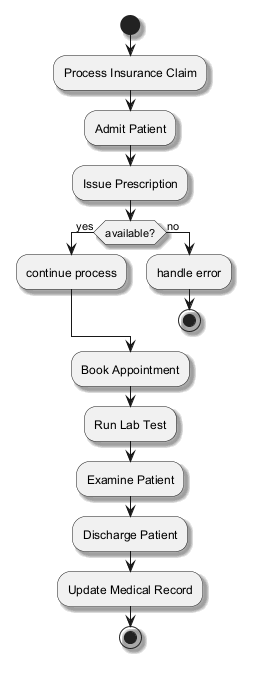

The diagram above was rendered by PlantUML. Its source (embedded in the PNG):
@startuml
skinparam backgroundColor #FFFFFF
skinparam classBackgroundColor #E8F4FA
skinparam classBorderColor #2C7DA0
skinparam shadowing true
start
:Process Insurance Claim;
:Admit Patient;
:Issue Prescription;
if (available?) then (yes)
:continue process;
else (no)
:handle error;
stop
endif
:Book Appointment;
:Run Lab Test;
:Examine Patient;
:Discharge Patient;
:Update Medical Record;
stop
@enduml